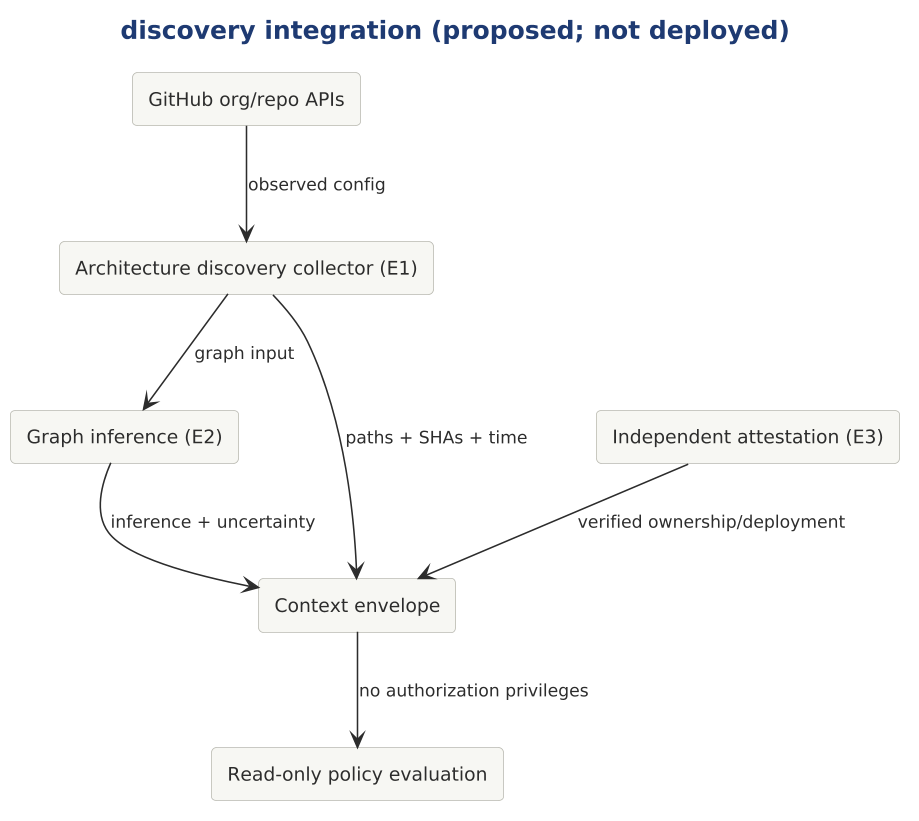

The diagram above was rendered by PlantUML. Its source (embedded in the PNG):
@startuml

scale 1.5625



!include ../../../../../../tooling/styles/plantuml/structural/component-diagram-style.iuml
title discovery integration (proposed; not deployed)
rectangle "GitHub org/repo APIs" as gh
rectangle "Architecture discovery collector (E1)" as e1
rectangle "Graph inference (E2)" as e2
rectangle "Independent attestation (E3)" as e3
rectangle "Context envelope" as env
rectangle "Read-only policy evaluation" as p
gh --> e1 : observed config
e1 --> e2 : graph input
e3 --> env : verified ownership/deployment
e1 --> env : paths + SHAs + time
e2 --> env : inference + uncertainty
env --> p : no authorization privileges
@enduml